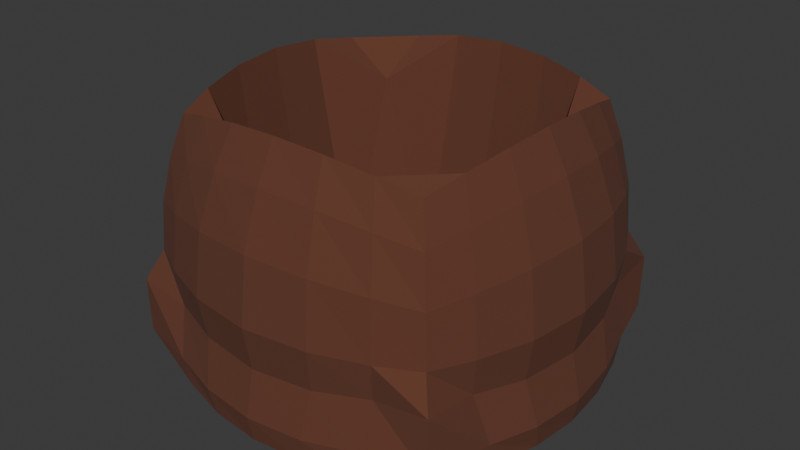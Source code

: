 # Source: seed_bag_placed.blend  (saved by Blender 5.1.30; exported with 4.5.12 LTS)
import bpy
from mathutils import Matrix  # noqa: F401  (used for matrix-valued properties, if any)

bpy.ops.wm.read_factory_settings(use_empty=True)
scene = bpy.context.scene
scene.name = 'Scene'

# ---- collections
col_collection = bpy.data.collections.new('Collection'); scene.collection.children.link(col_collection)

# ---- materials (node trees are filled in below, after node groups)
mat_material_001 = bpy.data.materials.new('Material.001')

# ---- material node trees
mat_material_001.use_nodes = True; mat_material_001.node_tree.nodes.clear()
_N = mat_material_001.node_tree.nodes; _L = mat_material_001.node_tree.links
n0 = _N.new('ShaderNodeBsdfPrincipled'); n0.name = 'Principled BSDF'; n0.location = (-200, 100)
n0.inputs[0].default_value = (0.1233, 0.04041, 0.02095, 1.0)
n0.inputs[2].default_value = 1.0
n1 = _N.new('ShaderNodeOutputMaterial'); n1.name = 'Material Output'; n1.location = (200, 100)
_L.new(n0.outputs[0], n1.inputs[0])
n1.is_active_output = True

# ---- world
world_world = bpy.data.worlds.new('World'); scene.world = world_world
world_world.use_nodes = True; world_world.node_tree.nodes.clear()
_N = world_world.node_tree.nodes; _L = world_world.node_tree.links
n0 = _N.new('ShaderNodeOutputWorld'); n0.name = 'World Output'; n0.location = (200, 100)
n1 = _N.new('ShaderNodeBackground'); n1.name = 'Background'; n1.location = (-200, 100)
n1.inputs[0].default_value = (0.05088, 0.05088, 0.05088, 1.0)
_L.new(n1.outputs[0], n0.inputs[0])
n0.is_active_output = True
world_world.color = (0.05088, 0.05088, 0.05088)
world_world.sun_shadow_jitter_overblur = 0.0

# ---- meshes
me_cube_001 = bpy.data.meshes.new('Cube.001')
me_cube_001.from_pydata([(-0.946, -0.9339, -1.059), (-0.8116, -0.8116, 0.4116), (-0.9339, 0.9444, -1.059), (-0.8116, 0.8116, 0.4116), (0.9354, -0.9459, -1.058), (0.8116, -0.8116, 0.4116), (0.9354, 0.9443, -1.059), (0.8116, 0.8116, 0.4116), (-1.111, 0.5815, -1.062), (-1.172, 0.3065, -1.09), (-1.196, -2.794e-08, -1.101), (-1.172, -0.3065, -1.09), (-1.111, -0.5815, -1.062), (-1.022, -1.012, -0.9152), (-1.019, -1.019, -0.5849), (-0.9378, -0.9378, -0.4), (-0.9195, -0.9195, -0.0935), (-0.8722, -0.8722, 0.1815), (-0.8722, -0.5815, 0.4722), (-0.9195, -0.3065, 0.5195), (-0.9378, 2.768e-08, 0.5378), (-0.9195, 0.3065, 0.5195), (-0.8722, 0.5815, 0.4722), (-0.8722, 0.8722, 0.1815), (-0.9195, 0.9195, -0.0935), (-0.9378, 0.9378, -0.4), (-1.019, 1.019, -0.5849), (-1.012, 1.02, -0.9155), (0.5815, 1.11, -1.062), (0.3065, 1.171, -1.09), (-2.839e-08, 1.194, -1.101), (-0.3065, 1.171, -1.09), (-0.5815, 1.11, -1.062), (-0.5815, 0.8722, 0.4722), (-0.3065, 0.9195, 0.5195), (2.751e-08, 0.9378, 0.5378), (0.3065, 0.9195, 0.5195), (0.5815, 0.8722, 0.4722), (0.8722, 0.8722, 0.1815), (0.9195, 0.9195, -0.0935), (0.9378, 0.9378, -0.4), (1.019, 1.019, -0.5849), (1.014, 1.02, -0.9153), (1.113, -0.5815, -1.061), (1.174, -0.3065, -1.09), (1.197, 2.768e-08, -1.101), (1.174, 0.3065, -1.09), (1.113, 0.5815, -1.061), (0.8722, 0.5815, 0.4722), (0.9195, 0.3065, 0.5195), (0.9378, -2.822e-08, 0.5378), (0.9195, -0.3065, 0.5195), (0.8722, -0.5815, 0.4722), (0.8722, -0.8722, 0.1815), (0.9195, -0.9195, -0.0935), (0.9378, -0.9378, -0.4), (1.019, -1.019, -0.5849), (1.014, -1.022, -0.915), (-0.5815, -1.111, -1.062), (-0.3065, -1.172, -1.09), (2.794e-08, -1.196, -1.101), (0.3065, -1.172, -1.09), (0.5815, -1.111, -1.062), (0.5815, -0.8722, 0.4722), (0.3065, -0.9195, 0.5195), (-2.839e-08, -0.9378, 0.5378), (-0.3065, -0.9195, 0.5195), (-0.5815, -0.8722, 0.4722), (0.6385, 0.6385, 0.2429), (0.6866, 0.3433, -0.9632), (0.7063, -3.131e-08, -0.9337), (0.6866, -0.3433, -0.9632), (0.6385, -0.6385, 0.2429), (0.3433, 0.6866, -0.9632), (0.3766, 0.3766, -1.087), (0.3909, -3.42e-08, -1.044), (0.3766, -0.3766, -1.087), (0.3433, -0.6866, -0.9632), (2.147e-08, 0.7063, -0.9337), (1.288e-08, 0.3909, -1.044), (1.584e-09, -3.547e-08, -1.091), (-1.042e-08, -0.3909, -1.044), (-2.063e-08, -0.7063, -0.9337), (-0.3433, 0.6866, -0.9632), (-0.3766, 0.3766, -1.087), (-0.3909, -3.42e-08, -1.044), (-0.3766, -0.3766, -1.087), (-0.3433, -0.6866, -0.9632), (-0.6385, 0.6385, 0.2429), (-0.6866, 0.3433, -0.9632), (-0.7063, -3.131e-08, -0.9337), (-0.6866, -0.3433, -0.9632), (-0.6385, -0.6385, 0.2429), (-0.6385, 0.6385, -1.036), (-0.6866, 0.3433, -1.108), (-0.7063, -3.131e-08, -1.138), (-0.6866, -0.3433, -1.108), (-0.6385, -0.6385, -1.036), (-0.3433, 0.6866, -1.108), (-0.3766, 0.3766, -1.108), (-0.3909, -3.42e-08, -1.151), (-0.3766, -0.3766, -1.108), (-0.3433, -0.6866, -1.108), (-2.063e-08, 0.7063, -1.138), (-1.042e-08, 0.3909, -1.151), (1.584e-09, -3.547e-08, -1.123), (1.288e-08, -0.3909, -1.151), (2.147e-08, -0.7063, -1.138), (0.3433, 0.6866, -1.108), (0.3766, 0.3766, -1.108), (0.3909, -3.42e-08, -1.151), (0.3766, -0.3766, -1.108), (0.3433, -0.6866, -1.108), (0.6385, 0.6385, -1.036), (0.6866, 0.3433, -1.108), (0.7063, -3.131e-08, -1.138), (0.6866, -0.3433, -1.108), (0.6385, -0.6385, -1.036), (0.6385, -1.112, -0.9128), (0.3433, -1.196, -0.9333), (-3.073e-08, -1.231, -0.9417), (-0.3433, -1.196, -0.9333), (-0.6385, -1.112, -0.9128), (0.6866, -1.03, -0.6217), (0.3766, -1.13, -0.655), (-3.372e-08, -1.173, -0.6693), (-0.3766, -1.13, -0.655), (-0.6866, -1.03, -0.6217), (0.7063, -1.059, -0.4), (0.3909, -1.173, -0.4), (-3.486e-08, -1.223, -0.4), (-0.3909, -1.173, -0.4), (-0.7063, -1.059, -0.4), (0.6866, -1.03, -0.05669), (0.3766, -1.13, -0.02337), (-3.372e-08, -1.173, -0.009053), (-0.3766, -1.13, -0.02337), (-0.6866, -1.03, -0.05669), (0.6385, -0.9578, 0.2385), (0.3433, -1.03, 0.2866), (-3.115e-08, -1.059, 0.3063), (-0.3433, -1.03, 0.2866), (-0.6385, -0.9578, 0.2385), (1.114, 0.6385, -0.9125), (1.198, 0.3433, -0.933), (1.232, -3.131e-08, -0.9414), (1.198, -0.3433, -0.933), (1.114, -0.6385, -0.9125), (1.03, 0.6866, -0.6217), (1.13, 0.3766, -0.655), (1.173, -3.42e-08, -0.6693), (1.13, -0.3766, -0.655), (1.03, -0.6866, -0.6217), (1.059, 0.7063, -0.4), (1.173, 0.3909, -0.4), (1.223, -3.547e-08, -0.4), (1.173, -0.3909, -0.4), (1.059, -0.7063, -0.4), (1.03, 0.6866, -0.05669), (1.13, 0.3766, -0.02337), (1.173, -3.42e-08, -0.009053), (1.13, -0.3766, -0.02337), (1.03, -0.6866, -0.05669), (0.9578, 0.6385, 0.2385), (1.03, 0.3433, 0.2866), (1.059, -3.131e-08, 0.3063), (1.03, -0.3433, 0.2866), (0.9578, -0.6385, 0.2385), (-0.6385, 1.11, -0.913), (-0.3433, 1.195, -0.9336), (3.2e-08, 1.229, -0.9419), (0.3433, 1.195, -0.9336), (0.6385, 1.11, -0.913), (-0.6866, 1.03, -0.6217), (-0.3766, 1.13, -0.655), (3.618e-08, 1.173, -0.6693), (0.3766, 1.13, -0.655), (0.6866, 1.03, -0.6217), (-0.7063, 1.059, -0.4), (-0.3909, 1.173, -0.4), (3.802e-08, 1.223, -0.4), (0.3909, 1.173, -0.4), (0.7063, 1.059, -0.4), (-0.6866, 1.03, -0.05669), (-0.3766, 1.13, -0.02337), (3.618e-08, 1.173, -0.009053), (0.3766, 1.13, -0.02337), (0.6866, 1.03, -0.05669), (-0.6385, 0.9578, 0.2385), (-0.3433, 1.03, 0.2866), (3.199e-08, 1.059, 0.3063), (0.3433, 1.03, 0.2866), (0.6385, 0.9578, 0.2385), (-1.112, -0.6385, -0.9128), (-1.196, -0.3433, -0.9333), (-1.231, 3.166e-08, -0.9417), (-1.196, 0.3433, -0.9333), (-1.112, 0.6385, -0.9128), (-1.03, -0.6866, -0.6217), (-1.13, -0.3766, -0.655), (-1.173, 3.571e-08, -0.6693), (-1.13, 0.3766, -0.655), (-1.03, 0.6866, -0.6217), (-1.059, -0.7063, -0.4), (-1.173, -0.3909, -0.4), (-1.223, 3.742e-08, -0.4), (-1.173, 0.3909, -0.4), (-1.059, 0.7063, -0.4), (-1.03, -0.6866, -0.05669), (-1.13, -0.3766, -0.02337), (-1.173, 3.571e-08, -0.009053), (-1.13, 0.3766, -0.02337), (-1.03, 0.6866, -0.05669), (-0.9578, -0.6385, 0.2385), (-1.03, -0.3433, 0.2866), (-1.059, 3.183e-08, 0.3063), (-1.03, 0.3433, 0.2866), (-0.9578, 0.6385, 0.2385)], [], [(217, 22, 3, 23), (192, 37, 7, 38), (167, 52, 5, 53), (142, 67, 1, 17), (117, 43, 4, 62), (92, 18, 1, 67), (52, 72, 63, 5), (72, 77, 64, 63), (77, 82, 65, 64), (82, 87, 66, 65), (87, 92, 67, 66), (7, 37, 68, 48), (48, 68, 69, 49), (49, 69, 70, 50), (50, 70, 71, 51), (51, 71, 72, 52), (37, 36, 73, 68), (68, 73, 74, 69), (69, 74, 75, 70), (70, 75, 76, 71), (71, 76, 77, 72), (36, 35, 78, 73), (73, 78, 79, 74), (74, 79, 80, 75), (75, 80, 81, 76), (76, 81, 82, 77), (35, 34, 83, 78), (78, 83, 84, 79), (79, 84, 85, 80), (80, 85, 86, 81), (81, 86, 87, 82), (34, 33, 88, 83), (83, 88, 89, 84), (84, 89, 90, 85), (85, 90, 91, 86), (86, 91, 92, 87), (33, 3, 22, 88), (88, 22, 21, 89), (89, 21, 20, 90), (90, 20, 19, 91), (91, 19, 18, 92), (12, 97, 58, 0), (97, 102, 59, 58), (102, 107, 60, 59), (107, 112, 61, 60), (112, 117, 62, 61), (2, 32, 93, 8), (8, 93, 94, 9), (9, 94, 95, 10), (10, 95, 96, 11), (11, 96, 97, 12), (32, 31, 98, 93), (93, 98, 99, 94), (94, 99, 100, 95), (95, 100, 101, 96), (96, 101, 102, 97), (31, 30, 103, 98), (98, 103, 104, 99), (99, 104, 105, 100), (100, 105, 106, 101), (101, 106, 107, 102), (30, 29, 108, 103), (103, 108, 109, 104), (104, 109, 110, 105), (105, 110, 111, 106), (106, 111, 112, 107), (29, 28, 113, 108), (108, 113, 114, 109), (109, 114, 115, 110), (110, 115, 116, 111), (111, 116, 117, 112), (28, 6, 47, 113), (113, 47, 46, 114), (114, 46, 45, 115), (115, 45, 44, 116), (116, 44, 43, 117), (58, 122, 13, 0), (122, 127, 14, 13), (127, 132, 15, 14), (132, 137, 16, 15), (137, 142, 17, 16), (4, 57, 118, 62), (62, 118, 119, 61), (61, 119, 120, 60), (60, 120, 121, 59), (59, 121, 122, 58), (57, 56, 123, 118), (118, 123, 124, 119), (119, 124, 125, 120), (120, 125, 126, 121), (121, 126, 127, 122), (56, 55, 128, 123), (123, 128, 129, 124), (124, 129, 130, 125), (125, 130, 131, 126), (126, 131, 132, 127), (55, 54, 133, 128), (128, 133, 134, 129), (129, 134, 135, 130), (130, 135, 136, 131), (131, 136, 137, 132), (54, 53, 138, 133), (133, 138, 139, 134), (134, 139, 140, 135), (135, 140, 141, 136), (136, 141, 142, 137), (53, 5, 63, 138), (138, 63, 64, 139), (139, 64, 65, 140), (140, 65, 66, 141), (141, 66, 67, 142), (43, 147, 57, 4), (147, 152, 56, 57), (152, 157, 55, 56), (157, 162, 54, 55), (162, 167, 53, 54), (6, 42, 143, 47), (47, 143, 144, 46), (46, 144, 145, 45), (45, 145, 146, 44), (44, 146, 147, 43), (42, 41, 148, 143), (143, 148, 149, 144), (144, 149, 150, 145), (145, 150, 151, 146), (146, 151, 152, 147), (41, 40, 153, 148), (148, 153, 154, 149), (149, 154, 155, 150), (150, 155, 156, 151), (151, 156, 157, 152), (40, 39, 158, 153), (153, 158, 159, 154), (154, 159, 160, 155), (155, 160, 161, 156), (156, 161, 162, 157), (39, 38, 163, 158), (158, 163, 164, 159), (159, 164, 165, 160), (160, 165, 166, 161), (161, 166, 167, 162), (38, 7, 48, 163), (163, 48, 49, 164), (164, 49, 50, 165), (165, 50, 51, 166), (166, 51, 52, 167), (28, 172, 42, 6), (172, 177, 41, 42), (177, 182, 40, 41), (182, 187, 39, 40), (187, 192, 38, 39), (2, 27, 168, 32), (32, 168, 169, 31), (31, 169, 170, 30), (30, 170, 171, 29), (29, 171, 172, 28), (27, 26, 173, 168), (168, 173, 174, 169), (169, 174, 175, 170), (170, 175, 176, 171), (171, 176, 177, 172), (26, 25, 178, 173), (173, 178, 179, 174), (174, 179, 180, 175), (175, 180, 181, 176), (176, 181, 182, 177), (25, 24, 183, 178), (178, 183, 184, 179), (179, 184, 185, 180), (180, 185, 186, 181), (181, 186, 187, 182), (24, 23, 188, 183), (183, 188, 189, 184), (184, 189, 190, 185), (185, 190, 191, 186), (186, 191, 192, 187), (23, 3, 33, 188), (188, 33, 34, 189), (189, 34, 35, 190), (190, 35, 36, 191), (191, 36, 37, 192), (8, 197, 27, 2), (197, 202, 26, 27), (202, 207, 25, 26), (207, 212, 24, 25), (212, 217, 23, 24), (0, 13, 193, 12), (12, 193, 194, 11), (11, 194, 195, 10), (10, 195, 196, 9), (9, 196, 197, 8), (13, 14, 198, 193), (193, 198, 199, 194), (194, 199, 200, 195), (195, 200, 201, 196), (196, 201, 202, 197), (14, 15, 203, 198), (198, 203, 204, 199), (199, 204, 205, 200), (200, 205, 206, 201), (201, 206, 207, 202), (15, 16, 208, 203), (203, 208, 209, 204), (204, 209, 210, 205), (205, 210, 211, 206), (206, 211, 212, 207), (16, 17, 213, 208), (208, 213, 214, 209), (209, 214, 215, 210), (210, 215, 216, 211), (211, 216, 217, 212), (17, 1, 18, 213), (213, 18, 19, 214), (214, 19, 20, 215), (215, 20, 21, 216), (216, 21, 22, 217)])
_uv = me_cube_001.uv_layers.new(name='UVMap')
_uv.uv.foreach_set('vector', [0.5833, 0.2083, 0.625, 0.2083, 0.625, 0.25, 0.5833, 0.25, 0.5833, 0.4583, 0.625, 0.4583, 0.625, 0.5, 0.5833, 0.5, 0.5833, 0.7083, 0.625, 0.7083, 0.625, 0.75, 0.5833, 0.75, 0.5833, 0.9583, 0.625, 0.9583, 0.625, 1.0, 0.5833, 1.0, 0.3333, 0.7083, 0.375, 0.7083, 0.375, 0.75, 0.3333, 0.75, 0.8333, 0.7083, 0.875, 0.7083, 0.875, 0.75, 0.8333, 0.75, 0.625, 0.7083, 0.6667, 0.7083, 0.6667, 0.75, 0.625, 0.75, 0.6667, 0.7083, 0.7083, 0.7083, 0.7083, 0.75, 0.6667, 0.75, 0.7083, 0.7083, 0.75, 0.7083, 0.75, 0.75, 0.7083, 0.75, 0.75, 0.7083, 0.7917, 0.7083, 0.7917, 0.75, 0.75, 0.75, 0.7917, 0.7083, 0.8333, 0.7083, 0.8333, 0.75, 0.7917, 0.75, 0.625, 0.5, 0.6667, 0.5, 0.6667, 0.5417, 0.625, 0.5417, 0.625, 0.5417, 0.6667, 0.5417, 0.6667, 0.5833, 0.625, 0.5833, 0.625, 0.5833, 0.6667, 0.5833, 0.6667, 0.625, 0.625, 0.625, 0.625, 0.625, 0.6667, 0.625, 0.6667, 0.6667, 0.625, 0.6667, 0.625, 0.6667, 0.6667, 0.6667, 0.6667, 0.7083, 0.625, 0.7083, 0.6667, 0.5, 0.7083, 0.5, 0.7083, 0.5417, 0.6667, 0.5417, 0.6667, 0.5417, 0.7083, 0.5417, 0.7083, 0.5833, 0.6667, 0.5833, 0.6667, 0.5833, 0.7083, 0.5833, 0.7083, 0.625, 0.6667, 0.625, 0.6667, 0.625, 0.7083, 0.625, 0.7083, 0.6667, 0.6667, 0.6667, 0.6667, 0.6667, 0.7083, 0.6667, 0.7083, 0.7083, 0.6667, 0.7083, 0.7083, 0.5, 0.75, 0.5, 0.75, 0.5417, 0.7083, 0.5417, 0.7083, 0.5417, 0.75, 0.5417, 0.75, 0.5833, 0.7083, 0.5833, 0.7083, 0.5833, 0.75, 0.5833, 0.75, 0.625, 0.7083, 0.625, 0.7083, 0.625, 0.75, 0.625, 0.75, 0.6667, 0.7083, 0.6667, 0.7083, 0.6667, 0.75, 0.6667, 0.75, 0.7083, 0.7083, 0.7083, 0.75, 0.5, 0.7917, 0.5, 0.7917, 0.5417, 0.75, 0.5417, 0.75, 0.5417, 0.7917, 0.5417, 0.7917, 0.5833, 0.75, 0.5833, 0.75, 0.5833, 0.7917, 0.5833, 0.7917, 0.625, 0.75, 0.625, 0.75, 0.625, 0.7917, 0.625, 0.7917, 0.6667, 0.75, 0.6667, 0.75, 0.6667, 0.7917, 0.6667, 0.7917, 0.7083, 0.75, 0.7083, 0.7917, 0.5, 0.8333, 0.5, 0.8333, 0.5417, 0.7917, 0.5417, 0.7917, 0.5417, 0.8333, 0.5417, 0.8333, 0.5833, 0.7917, 0.5833, 0.7917, 0.5833, 0.8333, 0.5833, 0.8333, 0.625, 0.7917, 0.625, 0.7917, 0.625, 0.8333, 0.625, 0.8333, 0.6667, 0.7917, 0.6667, 0.7917, 0.6667, 0.8333, 0.6667, 0.8333, 0.7083, 0.7917, 0.7083, 0.8333, 0.5, 0.875, 0.5, 0.875, 0.5417, 0.8333, 0.5417, 0.8333, 0.5417, 0.875, 0.5417, 0.875, 0.5833, 0.8333, 0.5833, 0.8333, 0.5833, 0.875, 0.5833, 0.875, 0.625, 0.8333, 0.625, 0.8333, 0.625, 0.875, 0.625, 0.875, 0.6667, 0.8333, 0.6667, 0.8333, 0.6667, 0.875, 0.6667, 0.875, 0.7083, 0.8333, 0.7083, 0.125, 0.7083, 0.1667, 0.7083, 0.1667, 0.75, 0.125, 0.75, 0.1667, 0.7083, 0.2083, 0.7083, 0.2083, 0.75, 0.1667, 0.75, 0.2083, 0.7083, 0.25, 0.7083, 0.25, 0.75, 0.2083, 0.75, 0.25, 0.7083, 0.2917, 0.7083, 0.2917, 0.75, 0.25, 0.75, 0.2917, 0.7083, 0.3333, 0.7083, 0.3333, 0.75, 0.2917, 0.75, 0.125, 0.5, 0.1667, 0.5, 0.1667, 0.5417, 0.125, 0.5417, 0.125, 0.5417, 0.1667, 0.5417, 0.1667, 0.5833, 0.125, 0.5833, 0.125, 0.5833, 0.1667, 0.5833, 0.1667, 0.625, 0.125, 0.625, 0.125, 0.625, 0.1667, 0.625, 0.1667, 0.6667, 0.125, 0.6667, 0.125, 0.6667, 0.1667, 0.6667, 0.1667, 0.7083, 0.125, 0.7083, 0.1667, 0.5, 0.2083, 0.5, 0.2083, 0.5417, 0.1667, 0.5417, 0.1667, 0.5417, 0.2083, 0.5417, 0.2083, 0.5833, 0.1667, 0.5833, 0.1667, 0.5833, 0.2083, 0.5833, 0.2083, 0.625, 0.1667, 0.625, 0.1667, 0.625, 0.2083, 0.625, 0.2083, 0.6667, 0.1667, 0.6667, 0.1667, 0.6667, 0.2083, 0.6667, 0.2083, 0.7083, 0.1667, 0.7083, 0.2083, 0.5, 0.25, 0.5, 0.25, 0.5417, 0.2083, 0.5417, 0.2083, 0.5417, 0.25, 0.5417, 0.25, 0.5833, 0.2083, 0.5833, 0.2083, 0.5833, 0.25, 0.5833, 0.25, 0.625, 0.2083, 0.625, 0.2083, 0.625, 0.25, 0.625, 0.25, 0.6667, 0.2083, 0.6667, 0.2083, 0.6667, 0.25, 0.6667, 0.25, 0.7083, 0.2083, 0.7083, 0.25, 0.5, 0.2917, 0.5, 0.2917, 0.5417, 0.25, 0.5417, 0.25, 0.5417, 0.2917, 0.5417, 0.2917, 0.5833, 0.25, 0.5833, 0.25, 0.5833, 0.2917, 0.5833, 0.2917, 0.625, 0.25, 0.625, 0.25, 0.625, 0.2917, 0.625, 0.2917, 0.6667, 0.25, 0.6667, 0.25, 0.6667, 0.2917, 0.6667, 0.2917, 0.7083, 0.25, 0.7083, 0.2917, 0.5, 0.3333, 0.5, 0.3333, 0.5417, 0.2917, 0.5417, 0.2917, 0.5417, 0.3333, 0.5417, 0.3333, 0.5833, 0.2917, 0.5833, 0.2917, 0.5833, 0.3333, 0.5833, 0.3333, 0.625, 0.2917, 0.625, 0.2917, 0.625, 0.3333, 0.625, 0.3333, 0.6667, 0.2917, 0.6667, 0.2917, 0.6667, 0.3333, 0.6667, 0.3333, 0.7083, 0.2917, 0.7083, 0.3333, 0.5, 0.375, 0.5, 0.375, 0.5417, 0.3333, 0.5417, 0.3333, 0.5417, 0.375, 0.5417, 0.375, 0.5833, 0.3333, 0.5833, 0.3333, 0.5833, 0.375, 0.5833, 0.375, 0.625, 0.3333, 0.625, 0.3333, 0.625, 0.375, 0.625, 0.375, 0.6667, 0.3333, 0.6667, 0.3333, 0.6667, 0.375, 0.6667, 0.375, 0.7083, 0.3333, 0.7083, 0.375, 0.9583, 0.4167, 0.9583, 0.4167, 1.0, 0.375, 1.0, 0.4167, 0.9583, 0.4583, 0.9583, 0.4583, 1.0, 0.4167, 1.0, 0.4583, 0.9583, 0.5, 0.9583, 0.5, 1.0, 0.4583, 1.0, 0.5, 0.9583, 0.5417, 0.9583, 0.5417, 1.0, 0.5, 1.0, 0.5417, 0.9583, 0.5833, 0.9583, 0.5833, 1.0, 0.5417, 1.0, 0.375, 0.75, 0.4167, 0.75, 0.4167, 0.7917, 0.375, 0.7917, 0.375, 0.7917, 0.4167, 0.7917, 0.4167, 0.8333, 0.375, 0.8333, 0.375, 0.8333, 0.4167, 0.8333, 0.4167, 0.875, 0.375, 0.875, 0.375, 0.875, 0.4167, 0.875, 0.4167, 0.9167, 0.375, 0.9167, 0.375, 0.9167, 0.4167, 0.9167, 0.4167, 0.9583, 0.375, 0.9583, 0.4167, 0.75, 0.4583, 0.75, 0.4583, 0.7917, 0.4167, 0.7917, 0.4167, 0.7917, 0.4583, 0.7917, 0.4583, 0.8333, 0.4167, 0.8333, 0.4167, 0.8333, 0.4583, 0.8333, 0.4583, 0.875, 0.4167, 0.875, 0.4167, 0.875, 0.4583, 0.875, 0.4583, 0.9167, 0.4167, 0.9167, 0.4167, 0.9167, 0.4583, 0.9167, 0.4583, 0.9583, 0.4167, 0.9583, 0.4583, 0.75, 0.5, 0.75, 0.5, 0.7917, 0.4583, 0.7917, 0.4583, 0.7917, 0.5, 0.7917, 0.5, 0.8333, 0.4583, 0.8333, 0.4583, 0.8333, 0.5, 0.8333, 0.5, 0.875, 0.4583, 0.875, 0.4583, 0.875, 0.5, 0.875, 0.5, 0.9167, 0.4583, 0.9167, 0.4583, 0.9167, 0.5, 0.9167, 0.5, 0.9583, 0.4583, 0.9583, 0.5, 0.75, 0.5417, 0.75, 0.5417, 0.7917, 0.5, 0.7917, 0.5, 0.7917, 0.5417, 0.7917, 0.5417, 0.8333, 0.5, 0.8333, 0.5, 0.8333, 0.5417, 0.8333, 0.5417, 0.875, 0.5, 0.875, 0.5, 0.875, 0.5417, 0.875, 0.5417, 0.9167, 0.5, 0.9167, 0.5, 0.9167, 0.5417, 0.9167, 0.5417, 0.9583, 0.5, 0.9583, 0.5417, 0.75, 0.5833, 0.75, 0.5833, 0.7917, 0.5417, 0.7917, 0.5417, 0.7917, 0.5833, 0.7917, 0.5833, 0.8333, 0.5417, 0.8333, 0.5417, 0.8333, 0.5833, 0.8333, 0.5833, 0.875, 0.5417, 0.875, 0.5417, 0.875, 0.5833, 0.875, 0.5833, 0.9167, 0.5417, 0.9167, 0.5417, 0.9167, 0.5833, 0.9167, 0.5833, 0.9583, 0.5417, 0.9583, 0.5833, 0.75, 0.625, 0.75, 0.625, 0.7917, 0.5833, 0.7917, 0.5833, 0.7917, 0.625, 0.7917, 0.625, 0.8333, 0.5833, 0.8333, 0.5833, 0.8333, 0.625, 0.8333, 0.625, 0.875, 0.5833, 0.875, 0.5833, 0.875, 0.625, 0.875, 0.625, 0.9167, 0.5833, 0.9167, 0.5833, 0.9167, 0.625, 0.9167, 0.625, 0.9583, 0.5833, 0.9583, 0.375, 0.7083, 0.4167, 0.7083, 0.4167, 0.75, 0.375, 0.75, 0.4167, 0.7083, 0.4583, 0.7083, 0.4583, 0.75, 0.4167, 0.75, 0.4583, 0.7083, 0.5, 0.7083, 0.5, 0.75, 0.4583, 0.75, 0.5, 0.7083, 0.5417, 0.7083, 0.5417, 0.75, 0.5, 0.75, 0.5417, 0.7083, 0.5833, 0.7083, 0.5833, 0.75, 0.5417, 0.75, 0.375, 0.5, 0.4167, 0.5, 0.4167, 0.5417, 0.375, 0.5417, 0.375, 0.5417, 0.4167, 0.5417, 0.4167, 0.5833, 0.375, 0.5833, 0.375, 0.5833, 0.4167, 0.5833, 0.4167, 0.625, 0.375, 0.625, 0.375, 0.625, 0.4167, 0.625, 0.4167, 0.6667, 0.375, 0.6667, 0.375, 0.6667, 0.4167, 0.6667, 0.4167, 0.7083, 0.375, 0.7083, 0.4167, 0.5, 0.4583, 0.5, 0.4583, 0.5417, 0.4167, 0.5417, 0.4167, 0.5417, 0.4583, 0.5417, 0.4583, 0.5833, 0.4167, 0.5833, 0.4167, 0.5833, 0.4583, 0.5833, 0.4583, 0.625, 0.4167, 0.625, 0.4167, 0.625, 0.4583, 0.625, 0.4583, 0.6667, 0.4167, 0.6667, 0.4167, 0.6667, 0.4583, 0.6667, 0.4583, 0.7083, 0.4167, 0.7083, 0.4583, 0.5, 0.5, 0.5, 0.5, 0.5417, 0.4583, 0.5417, 0.4583, 0.5417, 0.5, 0.5417, 0.5, 0.5833, 0.4583, 0.5833, 0.4583, 0.5833, 0.5, 0.5833, 0.5, 0.625, 0.4583, 0.625, 0.4583, 0.625, 0.5, 0.625, 0.5, 0.6667, 0.4583, 0.6667, 0.4583, 0.6667, 0.5, 0.6667, 0.5, 0.7083, 0.4583, 0.7083, 0.5, 0.5, 0.5417, 0.5, 0.5417, 0.5417, 0.5, 0.5417, 0.5, 0.5417, 0.5417, 0.5417, 0.5417, 0.5833, 0.5, 0.5833, 0.5, 0.5833, 0.5417, 0.5833, 0.5417, 0.625, 0.5, 0.625, 0.5, 0.625, 0.5417, 0.625, 0.5417, 0.6667, 0.5, 0.6667, 0.5, 0.6667, 0.5417, 0.6667, 0.5417, 0.7083, 0.5, 0.7083, 0.5417, 0.5, 0.5833, 0.5, 0.5833, 0.5417, 0.5417, 0.5417, 0.5417, 0.5417, 0.5833, 0.5417, 0.5833, 0.5833, 0.5417, 0.5833, 0.5417, 0.5833, 0.5833, 0.5833, 0.5833, 0.625, 0.5417, 0.625, 0.5417, 0.625, 0.5833, 0.625, 0.5833, 0.6667, 0.5417, 0.6667, 0.5417, 0.6667, 0.5833, 0.6667, 0.5833, 0.7083, 0.5417, 0.7083, 0.5833, 0.5, 0.625, 0.5, 0.625, 0.5417, 0.5833, 0.5417, 0.5833, 0.5417, 0.625, 0.5417, 0.625, 0.5833, 0.5833, 0.5833, 0.5833, 0.5833, 0.625, 0.5833, 0.625, 0.625, 0.5833, 0.625, 0.5833, 0.625, 0.625, 0.625, 0.625, 0.6667, 0.5833, 0.6667, 0.5833, 0.6667, 0.625, 0.6667, 0.625, 0.7083, 0.5833, 0.7083, 0.375, 0.4583, 0.4167, 0.4583, 0.4167, 0.5, 0.375, 0.5, 0.4167, 0.4583, 0.4583, 0.4583, 0.4583, 0.5, 0.4167, 0.5, 0.4583, 0.4583, 0.5, 0.4583, 0.5, 0.5, 0.4583, 0.5, 0.5, 0.4583, 0.5417, 0.4583, 0.5417, 0.5, 0.5, 0.5, 0.5417, 0.4583, 0.5833, 0.4583, 0.5833, 0.5, 0.5417, 0.5, 0.375, 0.25, 0.4167, 0.25, 0.4167, 0.2917, 0.375, 0.2917, 0.375, 0.2917, 0.4167, 0.2917, 0.4167, 0.3333, 0.375, 0.3333, 0.375, 0.3333, 0.4167, 0.3333, 0.4167, 0.375, 0.375, 0.375, 0.375, 0.375, 0.4167, 0.375, 0.4167, 0.4167, 0.375, 0.4167, 0.375, 0.4167, 0.4167, 0.4167, 0.4167, 0.4583, 0.375, 0.4583, 0.4167, 0.25, 0.4583, 0.25, 0.4583, 0.2917, 0.4167, 0.2917, 0.4167, 0.2917, 0.4583, 0.2917, 0.4583, 0.3333, 0.4167, 0.3333, 0.4167, 0.3333, 0.4583, 0.3333, 0.4583, 0.375, 0.4167, 0.375, 0.4167, 0.375, 0.4583, 0.375, 0.4583, 0.4167, 0.4167, 0.4167, 0.4167, 0.4167, 0.4583, 0.4167, 0.4583, 0.4583, 0.4167, 0.4583, 0.4583, 0.25, 0.5, 0.25, 0.5, 0.2917, 0.4583, 0.2917, 0.4583, 0.2917, 0.5, 0.2917, 0.5, 0.3333, 0.4583, 0.3333, 0.4583, 0.3333, 0.5, 0.3333, 0.5, 0.375, 0.4583, 0.375, 0.4583, 0.375, 0.5, 0.375, 0.5, 0.4167, 0.4583, 0.4167, 0.4583, 0.4167, 0.5, 0.4167, 0.5, 0.4583, 0.4583, 0.4583, 0.5, 0.25, 0.5417, 0.25, 0.5417, 0.2917, 0.5, 0.2917, 0.5, 0.2917, 0.5417, 0.2917, 0.5417, 0.3333, 0.5, 0.3333, 0.5, 0.3333, 0.5417, 0.3333, 0.5417, 0.375, 0.5, 0.375, 0.5, 0.375, 0.5417, 0.375, 0.5417, 0.4167, 0.5, 0.4167, 0.5, 0.4167, 0.5417, 0.4167, 0.5417, 0.4583, 0.5, 0.4583, 0.5417, 0.25, 0.5833, 0.25, 0.5833, 0.2917, 0.5417, 0.2917, 0.5417, 0.2917, 0.5833, 0.2917, 0.5833, 0.3333, 0.5417, 0.3333, 0.5417, 0.3333, 0.5833, 0.3333, 0.5833, 0.375, 0.5417, 0.375, 0.5417, 0.375, 0.5833, 0.375, 0.5833, 0.4167, 0.5417, 0.4167, 0.5417, 0.4167, 0.5833, 0.4167, 0.5833, 0.4583, 0.5417, 0.4583, 0.5833, 0.25, 0.625, 0.25, 0.625, 0.2917, 0.5833, 0.2917, 0.5833, 0.2917, 0.625, 0.2917, 0.625, 0.3333, 0.5833, 0.3333, 0.5833, 0.3333, 0.625, 0.3333, 0.625, 0.375, 0.5833, 0.375, 0.5833, 0.375, 0.625, 0.375, 0.625, 0.4167, 0.5833, 0.4167, 0.5833, 0.4167, 0.625, 0.4167, 0.625, 0.4583, 0.5833, 0.4583, 0.375, 0.2083, 0.4167, 0.2083, 0.4167, 0.25, 0.375, 0.25, 0.4167, 0.2083, 0.4583, 0.2083, 0.4583, 0.25, 0.4167, 0.25, 0.4583, 0.2083, 0.5, 0.2083, 0.5, 0.25, 0.4583, 0.25, 0.5, 0.2083, 0.5417, 0.2083, 0.5417, 0.25, 0.5, 0.25, 0.5417, 0.2083, 0.5833, 0.2083, 0.5833, 0.25, 0.5417, 0.25, 0.375, 0.0, 0.4167, 0.0, 0.4167, 0.04167, 0.375, 0.04167, 0.375, 0.04167, 0.4167, 0.04167, 0.4167, 0.08333, 0.375, 0.08333, 0.375, 0.08333, 0.4167, 0.08333, 0.4167, 0.125, 0.375, 0.125, 0.375, 0.125, 0.4167, 0.125, 0.4167, 0.1667, 0.375, 0.1667, 0.375, 0.1667, 0.4167, 0.1667, 0.4167, 0.2083, 0.375, 0.2083, 0.4167, 0.0, 0.4583, 0.0, 0.4583, 0.04167, 0.4167, 0.04167, 0.4167, 0.04167, 0.4583, 0.04167, 0.4583, 0.08333, 0.4167, 0.08333, 0.4167, 0.08333, 0.4583, 0.08333, 0.4583, 0.125, 0.4167, 0.125, 0.4167, 0.125, 0.4583, 0.125, 0.4583, 0.1667, 0.4167, 0.1667, 0.4167, 0.1667, 0.4583, 0.1667, 0.4583, 0.2083, 0.4167, 0.2083, 0.4583, 0.0, 0.5, 0.0, 0.5, 0.04167, 0.4583, 0.04167, 0.4583, 0.04167, 0.5, 0.04167, 0.5, 0.08333, 0.4583, 0.08333, 0.4583, 0.08333, 0.5, 0.08333, 0.5, 0.125, 0.4583, 0.125, 0.4583, 0.125, 0.5, 0.125, 0.5, 0.1667, 0.4583, 0.1667, 0.4583, 0.1667, 0.5, 0.1667, 0.5, 0.2083, 0.4583, 0.2083, 0.5, 0.0, 0.5417, 0.0, 0.5417, 0.04167, 0.5, 0.04167, 0.5, 0.04167, 0.5417, 0.04167, 0.5417, 0.08333, 0.5, 0.08333, 0.5, 0.08333, 0.5417, 0.08333, 0.5417, 0.125, 0.5, 0.125, 0.5, 0.125, 0.5417, 0.125, 0.5417, 0.1667, 0.5, 0.1667, 0.5, 0.1667, 0.5417, 0.1667, 0.5417, 0.2083, 0.5, 0.2083, 0.5417, 0.0, 0.5833, 0.0, 0.5833, 0.04167, 0.5417, 0.04167, 0.5417, 0.04167, 0.5833, 0.04167, 0.5833, 0.08333, 0.5417, 0.08333, 0.5417, 0.08333, 0.5833, 0.08333, 0.5833, 0.125, 0.5417, 0.125, 0.5417, 0.125, 0.5833, 0.125, 0.5833, 0.1667, 0.5417, 0.1667, 0.5417, 0.1667, 0.5833, 0.1667, 0.5833, 0.2083, 0.5417, 0.2083, 0.5833, 0.0, 0.625, 0.0, 0.625, 0.04167, 0.5833, 0.04167, 0.5833, 0.04167, 0.625, 0.04167, 0.625, 0.08333, 0.5833, 0.08333, 0.5833, 0.08333, 0.625, 0.08333, 0.625, 0.125, 0.5833, 0.125, 0.5833, 0.125, 0.625, 0.125, 0.625, 0.1667, 0.5833, 0.1667, 0.5833, 0.1667, 0.625, 0.1667, 0.625, 0.2083, 0.5833, 0.2083])
me_cube_001.materials.append(mat_material_001)
me_cube_001.update()

# ---- objects
ob_cube = bpy.data.objects.new('Cube', me_cube_001)

# ---- transforms, parenting, visibility, modifiers, constraints
ob_cube.location = (0.0, 0.0, 0.0)

# ---- collection membership
col_collection.objects.link(ob_cube)

# ---- scene / render settings (as saved in the file)
scene.frame_start = 1; scene.frame_end = 250; scene.frame_set(1)
scene.render.engine = 'BLENDER_EEVEE_NEXT'
scene.render.bake_bias = 0.0
scene.render.bake_samples = 0
scene.cycles.sampling_pattern = 'TABULATED_SOBOL'
scene.eevee.use_volume_custom_range = False
bpy.context.view_layer.update()

# ---- added for rendering (the .blend has no active camera and no usable light): camera, sun
cam_auto = bpy.data.cameras.new('AutoCamera')
cam_auto.lens = 50.0
cam_auto.sensor_width = 36.0
cam_auto.clip_end = 1000.0
ob_auto_camera = bpy.data.objects.new('AutoCamera', cam_auto)
scene.collection.objects.link(ob_auto_camera)
ob_auto_camera.location = (3.58044, -4.29637, 2.55703)
ob_auto_camera.rotation_euler = (1.09748, -7.21219e-08, 0.694738)
scene.camera = ob_auto_camera
light_auto_sun = bpy.data.lights.new('AutoSun', 'SUN')
light_auto_sun.energy = 3.0
light_auto_sun.angle = 0.0523599
ob_auto_sun = bpy.data.objects.new('AutoSun', light_auto_sun)
scene.collection.objects.link(ob_auto_sun)
ob_auto_sun.rotation_euler = (0.872665, 0.174533, 0.523599)
bpy.context.view_layer.update()
